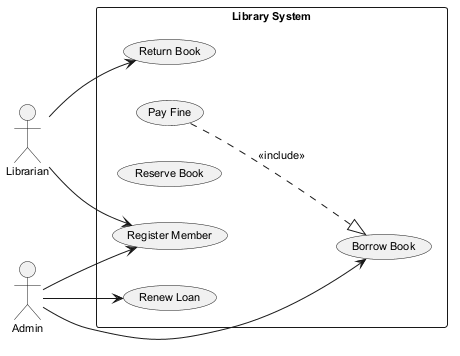

The diagram above was rendered by PlantUML. Its source (embedded in the PNG):
@startuml
skinparam backgroundColor #FFFFFF
skinparam classBackgroundColor #E8F4FA
skinparam classBorderColor #2C7DA0
skinparam defaultFontSize 11
left to right direction
actor "Librarian" as Librarian
actor "Admin" as Admin
rectangle "Library System" {
  usecase "Return Book" as UC_ReturnBook
  usecase "Pay Fine" as UC_PayFine
  usecase "Borrow Book" as UC_BorrowBook
  usecase "Reserve Book" as UC_ReserveBook
  usecase "Register Member" as UC_RegisterMember
  usecase "Renew Loan" as UC_RenewLoan
}
Librarian --> UC_RegisterMember
Librarian --> UC_ReturnBook
Admin --> UC_RenewLoan
Admin --> UC_RegisterMember
Admin --> UC_BorrowBook
UC_PayFine ..|> UC_BorrowBook : <<include>>
@enduml